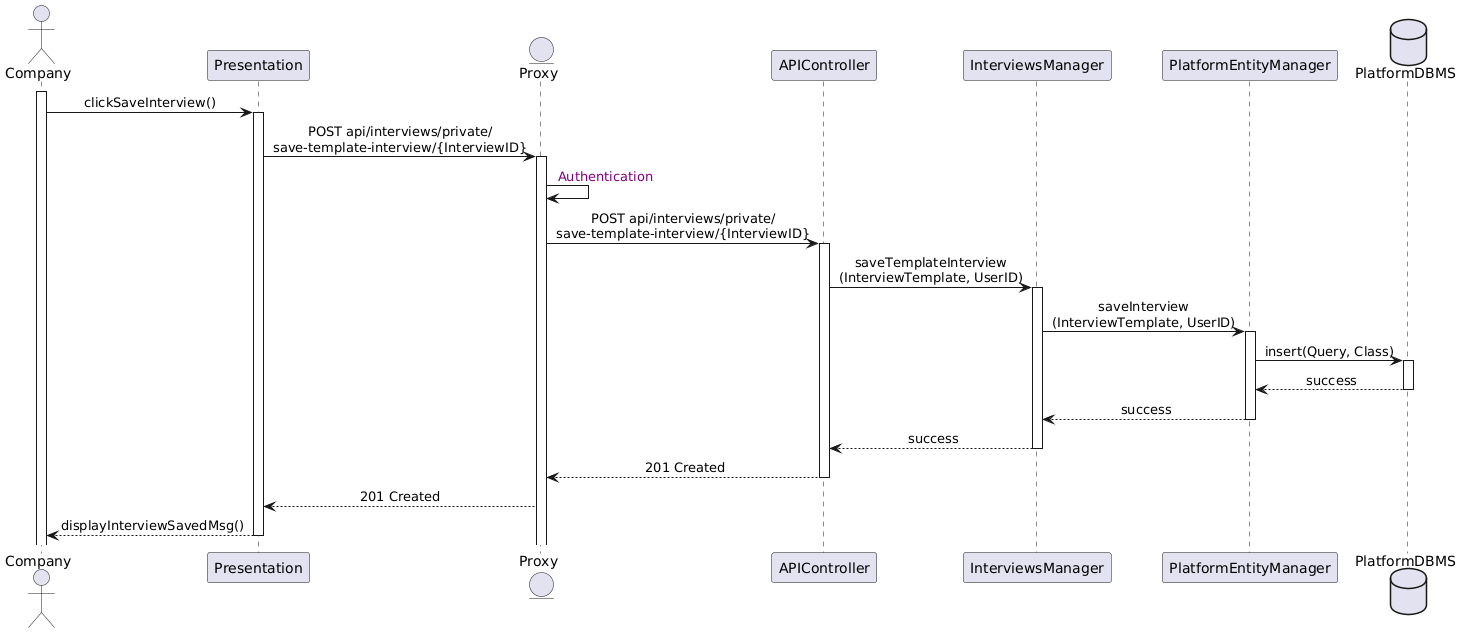

The diagram above was rendered by PlantUML. Its source (embedded in the PNG):
@startuml
skinparam sequenceMessageAlign center
actor       Company
participant Presentation
entity      Proxy
participant APIController
participant InterviewsManager
participant PlatformEntityManager
database    PlatformDBMS

activate Company
Company -> Presentation : clickSaveInterview()
activate Presentation
Presentation -> Proxy : POST api/interviews/private/\nsave-template-interview/{InterviewID}
activate Proxy
Proxy -> Proxy : <color:purple> Authentication
Proxy -> APIController : POST api/interviews/private/\nsave-template-interview/{InterviewID}
activate APIController
APIController -> InterviewsManager : saveTemplateInterview\n(InterviewTemplate, UserID)
activate InterviewsManager
InterviewsManager -> PlatformEntityManager : saveInterview\n(InterviewTemplate, UserID)
activate PlatformEntityManager
PlatformEntityManager -> PlatformDBMS : insert(Query, Class)
activate PlatformDBMS
PlatformDBMS --> PlatformEntityManager : success
deactivate PlatformDBMS
PlatformEntityManager --> InterviewsManager : success
deactivate PlatformEntityManager
InterviewsManager --> APIController : success
deactivate InterviewsManager
APIController --> Proxy : 201 Created
deactivate APIController
Proxy --> Presentation : 201 Created
Presentation --> Company : displayInterviewSavedMsg()
deactivate Presentation
@enduml